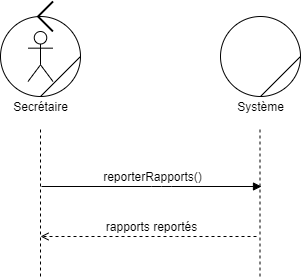

The diagram above was exported from draw.io. Its source (the exported page's mxGraphModel, read from the mxfile embedded in the PNG):
<mxGraphModel dx="782" dy="388" grid="1" gridSize="10" guides="1" tooltips="1" connect="1" arrows="1" fold="1" page="1" pageScale="1" pageWidth="827" pageHeight="1169" math="0" shadow="0">
  <root>
    <mxCell id="0" />
    <mxCell id="1" parent="0" />
    <mxCell id="OgL7ROMkxew8-wKDbced-1" value="" style="ellipse;whiteSpace=wrap;html=1;aspect=fixed;" vertex="1" parent="1">
      <mxGeometry x="130" y="100" width="80" height="80" as="geometry" />
    </mxCell>
    <mxCell id="OgL7ROMkxew8-wKDbced-2" value="" style="endArrow=none;html=1;exitX=0.5;exitY=1;exitDx=0;exitDy=0;" edge="1" parent="1" source="OgL7ROMkxew8-wKDbced-1">
      <mxGeometry width="50" height="50" relative="1" as="geometry">
        <mxPoint x="230" y="210" as="sourcePoint" />
        <mxPoint x="210" y="140" as="targetPoint" />
      </mxGeometry>
    </mxCell>
    <mxCell id="OgL7ROMkxew8-wKDbced-3" value="" style="shape=umlActor;verticalLabelPosition=bottom;labelBackgroundColor=#ffffff;verticalAlign=top;html=1;outlineConnect=0;" vertex="1" parent="1">
      <mxGeometry x="157.5" y="115" width="25" height="50" as="geometry" />
    </mxCell>
    <mxCell id="OgL7ROMkxew8-wKDbced-4" value="Secrétaire" style="text;html=1;align=center;verticalAlign=middle;resizable=0;points=[];autosize=1;" vertex="1" parent="1">
      <mxGeometry x="135" y="180" width="70" height="20" as="geometry" />
    </mxCell>
    <mxCell id="OgL7ROMkxew8-wKDbced-5" value="" style="ellipse;whiteSpace=wrap;html=1;aspect=fixed;" vertex="1" parent="1">
      <mxGeometry x="350" y="100" width="80" height="80" as="geometry" />
    </mxCell>
    <mxCell id="OgL7ROMkxew8-wKDbced-6" value="" style="endArrow=none;html=1;exitX=0.5;exitY=1;exitDx=0;exitDy=0;" edge="1" parent="1" source="OgL7ROMkxew8-wKDbced-5">
      <mxGeometry width="50" height="50" relative="1" as="geometry">
        <mxPoint x="450" y="210" as="sourcePoint" />
        <mxPoint x="430" y="140" as="targetPoint" />
      </mxGeometry>
    </mxCell>
    <mxCell id="OgL7ROMkxew8-wKDbced-7" value="Système" style="text;html=1;align=center;verticalAlign=middle;resizable=0;points=[];autosize=1;" vertex="1" parent="1">
      <mxGeometry x="360" y="180" width="60" height="20" as="geometry" />
    </mxCell>
    <mxCell id="OgL7ROMkxew8-wKDbced-8" value="" style="endArrow=none;dashed=1;html=1;entryX=0.5;entryY=1.5;entryDx=0;entryDy=0;entryPerimeter=0;" edge="1" parent="1" target="OgL7ROMkxew8-wKDbced-4">
      <mxGeometry width="50" height="50" relative="1" as="geometry">
        <mxPoint x="170" y="360" as="sourcePoint" />
        <mxPoint x="180" y="220" as="targetPoint" />
      </mxGeometry>
    </mxCell>
    <mxCell id="OgL7ROMkxew8-wKDbced-9" value="" style="endArrow=none;dashed=1;html=1;entryX=0.5;entryY=1.5;entryDx=0;entryDy=0;entryPerimeter=0;" edge="1" parent="1">
      <mxGeometry width="50" height="50" relative="1" as="geometry">
        <mxPoint x="389.5" y="360" as="sourcePoint" />
        <mxPoint x="389.5" y="210" as="targetPoint" />
      </mxGeometry>
    </mxCell>
    <mxCell id="OgL7ROMkxew8-wKDbced-10" value="" style="endArrow=block;html=1;endFill=1;" edge="1" parent="1">
      <mxGeometry width="50" height="50" relative="1" as="geometry">
        <mxPoint x="171" y="270" as="sourcePoint" />
        <mxPoint x="391" y="270" as="targetPoint" />
        <Array as="points">
          <mxPoint x="291" y="270" />
        </Array>
      </mxGeometry>
    </mxCell>
    <mxCell id="OgL7ROMkxew8-wKDbced-11" value="reporterRapports()" style="text;html=1;align=center;verticalAlign=middle;resizable=0;points=[];autosize=1;" vertex="1" parent="1">
      <mxGeometry x="227" y="250" width="110" height="20" as="geometry" />
    </mxCell>
    <mxCell id="OgL7ROMkxew8-wKDbced-14" value="" style="endArrow=open;html=1;endFill=0;dashed=1;" edge="1" parent="1">
      <mxGeometry width="50" height="50" relative="1" as="geometry">
        <mxPoint x="386" y="320" as="sourcePoint" />
        <mxPoint x="170" y="320" as="targetPoint" />
        <Array as="points">
          <mxPoint x="296" y="320" />
        </Array>
      </mxGeometry>
    </mxCell>
    <mxCell id="OgL7ROMkxew8-wKDbced-15" value="rapports reportés" style="text;html=1;align=center;verticalAlign=middle;resizable=0;points=[];autosize=1;" vertex="1" parent="1">
      <mxGeometry x="226" y="300" width="110" height="20" as="geometry" />
    </mxCell>
    <mxCell id="OgL7ROMkxew8-wKDbced-16" value="" style="html=1;verticalLabelPosition=bottom;labelBackgroundColor=#ffffff;verticalAlign=top;shadow=0;dashed=0;strokeWidth=2;shape=mxgraph.ios7.misc.left;strokeColor=#000000;" vertex="1" parent="1">
      <mxGeometry x="167.5" y="85" width="15" height="30" as="geometry" />
    </mxCell>
  </root>
</mxGraphModel>